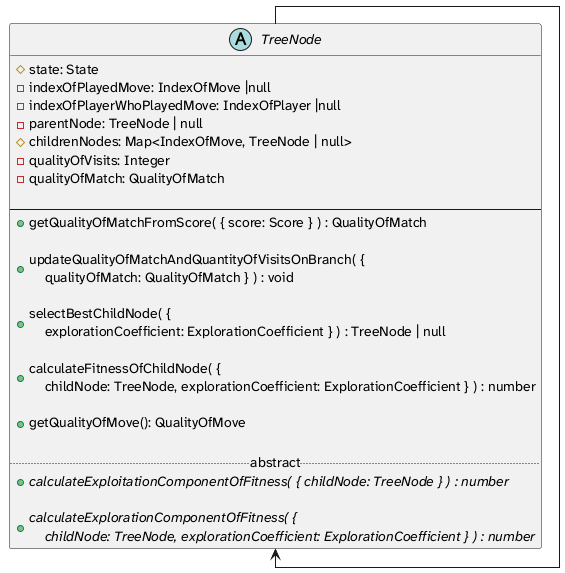

The diagram above was rendered by PlantUML. Its source (embedded in the PNG):
@startuml simplified_class_diagram_of_package_search_showing_class_tree_node

skinparam linetype ortho
skinparam packageStyle rectangle
skinparam PackageBorderColor transparent
skinparam PackageBackgroundColor #EEEEEE
skinparam defaultFontName "Atkinson Hyperlegible Next"

hide empty members

' left to right direction

!function $type($name)
!return "struct " + $name + " << (T,lavender) >>"
!endfunction


abstract class TreeNode {
  # state: State
  - indexOfPlayedMove: IndexOfMove |null
  - indexOfPlayerWhoPlayedMove: IndexOfPlayer |null
  - parentNode: TreeNode | null
  # childrenNodes: Map<IndexOfMove, TreeNode | null>
  - qualityOfVisits: Integer
  - qualityOfMatch: QualityOfMatch

  --
  + getQualityOfMatchFromScore( { score: Score } ) : QualityOfMatch

  + updateQualityOfMatchAndQuantityOfVisitsOnBranch( {\n    qualityOfMatch: QualityOfMatch } ) : void

  + selectBestChildNode( {\n    explorationCoefficient: ExplorationCoefficient } ) : TreeNode | null

  + calculateFitnessOfChildNode( {\n    childNode: TreeNode, explorationCoefficient: ExplorationCoefficient } ) : number

  + getQualityOfMove(): QualityOfMove

  ..abstract..
  + {abstract} calculateExploitationComponentOfFitness( { childNode: TreeNode } ) : number

  + {abstract} calculateExplorationComponentOfFitness( {\n    childNode: TreeNode, explorationCoefficient: ExplorationCoefficient } ) : number
}
TreeNode -->TreeNode


@enduml